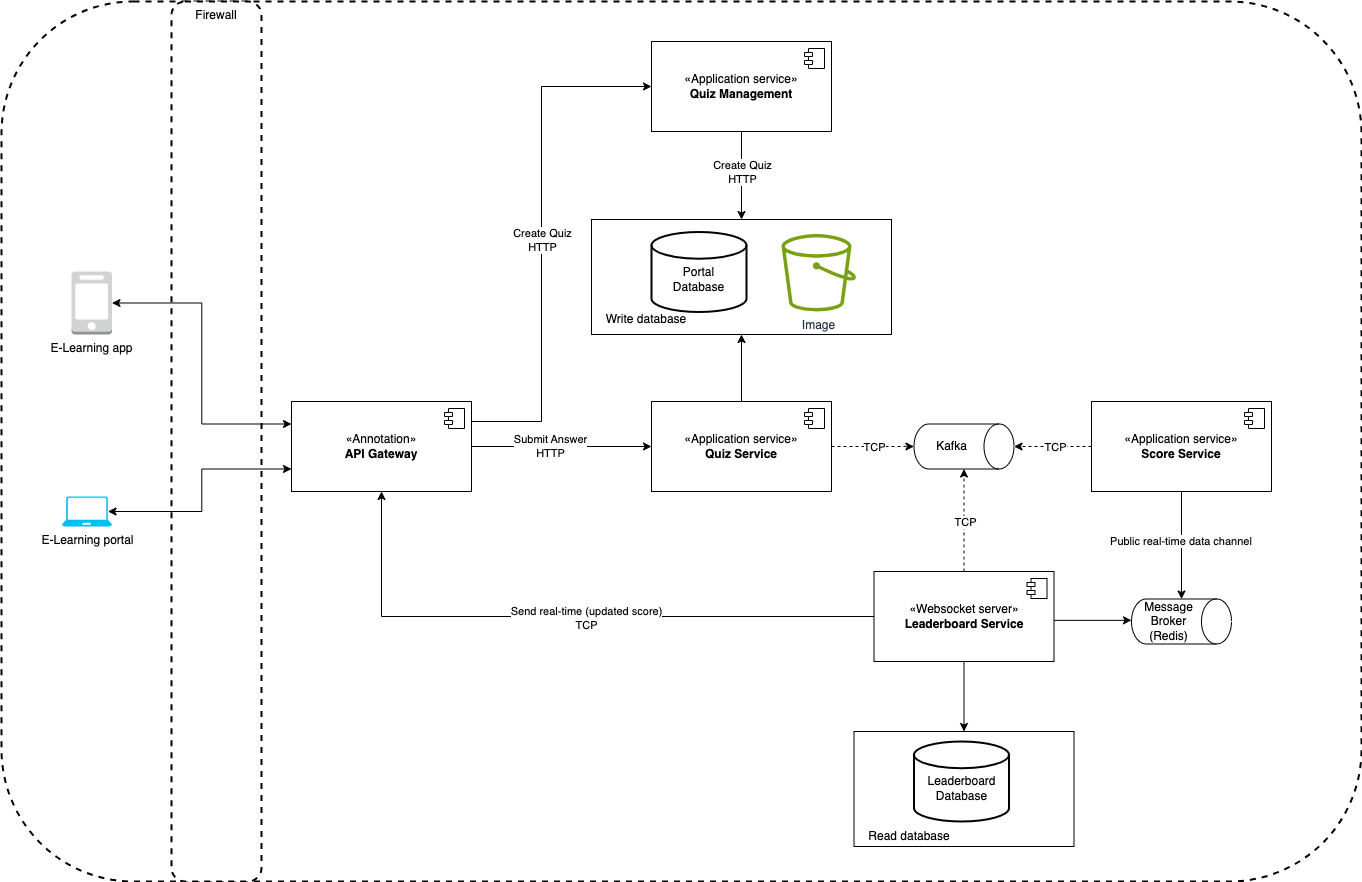

The diagram above was exported from draw.io. Its source (the exported page's mxGraphModel, read from the mxfile embedded in the PNG):
<mxGraphModel dx="2426" dy="795" grid="1" gridSize="10" guides="1" tooltips="1" connect="1" arrows="1" fold="1" page="1" pageScale="1" pageWidth="850" pageHeight="1100" math="0" shadow="0">
  <root>
    <mxCell id="0" />
    <mxCell id="1" parent="0" />
    <mxCell id="j3arg4AfzkxTRAb49SYp-3" value="" style="rounded=1;whiteSpace=wrap;html=1;dashed=1;verticalAlign=top;strokeWidth=2;" vertex="1" parent="1">
      <mxGeometry x="-110" y="920" width="1360" height="880" as="geometry" />
    </mxCell>
    <mxCell id="j3arg4AfzkxTRAb49SYp-2" value="Firewall" style="rounded=1;whiteSpace=wrap;html=1;dashed=1;verticalAlign=top;strokeWidth=2;" vertex="1" parent="1">
      <mxGeometry x="60" y="920" width="90" height="880" as="geometry" />
    </mxCell>
    <mxCell id="i49y8Z2ZruoTRRMAmF3e-19" style="edgeStyle=orthogonalEdgeStyle;rounded=0;orthogonalLoop=1;jettySize=auto;html=1;entryX=0.5;entryY=1;entryDx=0;entryDy=0;" edge="1" parent="1" source="9hc0bVKz6Le6loRAFZIu-55" target="9hc0bVKz6Le6loRAFZIu-78">
      <mxGeometry relative="1" as="geometry" />
    </mxCell>
    <mxCell id="9hc0bVKz6Le6loRAFZIu-55" value="«Application service»&lt;br&gt;&lt;b&gt;Quiz Service&lt;/b&gt;" style="html=1;dropTarget=0;whiteSpace=wrap;" vertex="1" parent="1">
      <mxGeometry x="540" y="1320" width="180" height="90" as="geometry" />
    </mxCell>
    <mxCell id="9hc0bVKz6Le6loRAFZIu-56" value="" style="shape=module;jettyWidth=8;jettyHeight=4;" vertex="1" parent="9hc0bVKz6Le6loRAFZIu-55">
      <mxGeometry x="1" width="20" height="20" relative="1" as="geometry">
        <mxPoint x="-27" y="7" as="offset" />
      </mxGeometry>
    </mxCell>
    <mxCell id="9hc0bVKz6Le6loRAFZIu-57" value="«Application service»&lt;br&gt;&lt;b&gt;Score Service&lt;/b&gt;" style="html=1;dropTarget=0;whiteSpace=wrap;" vertex="1" parent="1">
      <mxGeometry x="980" y="1320" width="180" height="90" as="geometry" />
    </mxCell>
    <mxCell id="9hc0bVKz6Le6loRAFZIu-58" value="" style="shape=module;jettyWidth=8;jettyHeight=4;" vertex="1" parent="9hc0bVKz6Le6loRAFZIu-57">
      <mxGeometry x="1" width="20" height="20" relative="1" as="geometry">
        <mxPoint x="-27" y="7" as="offset" />
      </mxGeometry>
    </mxCell>
    <mxCell id="9hc0bVKz6Le6loRAFZIu-70" style="edgeStyle=orthogonalEdgeStyle;rounded=0;orthogonalLoop=1;jettySize=auto;html=1;" edge="1" parent="1" source="9hc0bVKz6Le6loRAFZIu-59" target="9hc0bVKz6Le6loRAFZIu-55">
      <mxGeometry relative="1" as="geometry" />
    </mxCell>
    <mxCell id="i49y8Z2ZruoTRRMAmF3e-25" value="Submit Answer&lt;div&gt;HTTP&lt;/div&gt;" style="edgeLabel;html=1;align=center;verticalAlign=middle;resizable=0;points=[];" vertex="1" connectable="0" parent="9hc0bVKz6Le6loRAFZIu-70">
      <mxGeometry x="-0.1333" y="1" relative="1" as="geometry">
        <mxPoint as="offset" />
      </mxGeometry>
    </mxCell>
    <mxCell id="i49y8Z2ZruoTRRMAmF3e-21" style="edgeStyle=orthogonalEdgeStyle;rounded=0;orthogonalLoop=1;jettySize=auto;html=1;entryX=0;entryY=0.5;entryDx=0;entryDy=0;" edge="1" parent="1" source="9hc0bVKz6Le6loRAFZIu-59" target="i49y8Z2ZruoTRRMAmF3e-5">
      <mxGeometry relative="1" as="geometry">
        <Array as="points">
          <mxPoint x="430" y="1340" />
          <mxPoint x="430" y="1005" />
        </Array>
      </mxGeometry>
    </mxCell>
    <mxCell id="i49y8Z2ZruoTRRMAmF3e-26" value="&lt;div&gt;Create Quiz&lt;/div&gt;HTTP" style="edgeLabel;html=1;align=center;verticalAlign=middle;resizable=0;points=[];" vertex="1" connectable="0" parent="i49y8Z2ZruoTRRMAmF3e-21">
      <mxGeometry x="-0.0214" relative="1" as="geometry">
        <mxPoint as="offset" />
      </mxGeometry>
    </mxCell>
    <mxCell id="9hc0bVKz6Le6loRAFZIu-59" value="«Annotation»&lt;br&gt;&lt;b&gt;API Gateway&lt;/b&gt;" style="html=1;dropTarget=0;whiteSpace=wrap;" vertex="1" parent="1">
      <mxGeometry x="180" y="1320" width="180" height="90" as="geometry" />
    </mxCell>
    <mxCell id="9hc0bVKz6Le6loRAFZIu-60" value="" style="shape=module;jettyWidth=8;jettyHeight=4;" vertex="1" parent="9hc0bVKz6Le6loRAFZIu-59">
      <mxGeometry x="1" width="20" height="20" relative="1" as="geometry">
        <mxPoint x="-27" y="7" as="offset" />
      </mxGeometry>
    </mxCell>
    <mxCell id="9hc0bVKz6Le6loRAFZIu-85" style="edgeStyle=orthogonalEdgeStyle;rounded=0;orthogonalLoop=1;jettySize=auto;html=1;" edge="1" parent="1" source="9hc0bVKz6Le6loRAFZIu-61" target="9hc0bVKz6Le6loRAFZIu-84">
      <mxGeometry relative="1" as="geometry">
        <Array as="points">
          <mxPoint x="790" y="1520" />
          <mxPoint x="790" y="1520" />
        </Array>
      </mxGeometry>
    </mxCell>
    <mxCell id="i49y8Z2ZruoTRRMAmF3e-3" style="edgeStyle=orthogonalEdgeStyle;rounded=0;orthogonalLoop=1;jettySize=auto;html=1;entryX=0.5;entryY=1;entryDx=0;entryDy=0;" edge="1" parent="1" source="9hc0bVKz6Le6loRAFZIu-61" target="9hc0bVKz6Le6loRAFZIu-59">
      <mxGeometry relative="1" as="geometry" />
    </mxCell>
    <mxCell id="i49y8Z2ZruoTRRMAmF3e-29" value="Send real-time (updated score)&lt;div&gt;TCP&lt;/div&gt;" style="edgeLabel;html=1;align=center;verticalAlign=middle;resizable=0;points=[];" vertex="1" connectable="0" parent="i49y8Z2ZruoTRRMAmF3e-3">
      <mxGeometry x="-0.0656" y="1" relative="1" as="geometry">
        <mxPoint as="offset" />
      </mxGeometry>
    </mxCell>
    <mxCell id="i49y8Z2ZruoTRRMAmF3e-35" style="edgeStyle=orthogonalEdgeStyle;rounded=0;orthogonalLoop=1;jettySize=auto;html=1;entryX=0.5;entryY=0;entryDx=0;entryDy=0;" edge="1" parent="1" source="9hc0bVKz6Le6loRAFZIu-61" target="i49y8Z2ZruoTRRMAmF3e-32">
      <mxGeometry relative="1" as="geometry" />
    </mxCell>
    <mxCell id="9hc0bVKz6Le6loRAFZIu-61" value="«Websocket server»&lt;br&gt;&lt;b&gt;Leaderboard Service&lt;/b&gt;" style="html=1;dropTarget=0;whiteSpace=wrap;" vertex="1" parent="1">
      <mxGeometry x="762.5" y="1490" width="180" height="90" as="geometry" />
    </mxCell>
    <mxCell id="9hc0bVKz6Le6loRAFZIu-62" value="" style="shape=module;jettyWidth=8;jettyHeight=4;" vertex="1" parent="9hc0bVKz6Le6loRAFZIu-61">
      <mxGeometry x="1" width="20" height="20" relative="1" as="geometry">
        <mxPoint x="-27" y="7" as="offset" />
      </mxGeometry>
    </mxCell>
    <mxCell id="9hc0bVKz6Le6loRAFZIu-68" style="edgeStyle=orthogonalEdgeStyle;rounded=0;orthogonalLoop=1;jettySize=auto;html=1;entryX=0;entryY=0.25;entryDx=0;entryDy=0;startArrow=classic;startFill=1;" edge="1" parent="1" source="9hc0bVKz6Le6loRAFZIu-65" target="9hc0bVKz6Le6loRAFZIu-59">
      <mxGeometry relative="1" as="geometry" />
    </mxCell>
    <mxCell id="9hc0bVKz6Le6loRAFZIu-65" value="E-Learning app" style="outlineConnect=0;dashed=0;verticalLabelPosition=bottom;verticalAlign=top;align=center;html=1;shape=mxgraph.aws3.mobile_client;fillColor=#D2D3D3;gradientColor=none;" vertex="1" parent="1">
      <mxGeometry x="-40" y="1190" width="40.5" height="63" as="geometry" />
    </mxCell>
    <mxCell id="9hc0bVKz6Le6loRAFZIu-69" style="edgeStyle=orthogonalEdgeStyle;rounded=0;orthogonalLoop=1;jettySize=auto;html=1;entryX=0;entryY=0.75;entryDx=0;entryDy=0;startArrow=classic;startFill=1;exitX=0.92;exitY=0.5;exitDx=0;exitDy=0;exitPerimeter=0;" edge="1" parent="1" source="9hc0bVKz6Le6loRAFZIu-66" target="9hc0bVKz6Le6loRAFZIu-59">
      <mxGeometry relative="1" as="geometry" />
    </mxCell>
    <mxCell id="9hc0bVKz6Le6loRAFZIu-66" value="E-Learning portal" style="verticalLabelPosition=bottom;html=1;verticalAlign=top;align=center;strokeColor=none;fillColor=#00BEF2;shape=mxgraph.azure.laptop;pointerEvents=1;" vertex="1" parent="1">
      <mxGeometry x="-49.5" y="1415" width="50" height="30" as="geometry" />
    </mxCell>
    <mxCell id="9hc0bVKz6Le6loRAFZIu-73" value="Kafka" style="shape=cylinder3;whiteSpace=wrap;html=1;boundedLbl=1;backgroundOutline=1;size=15;rotation=90;horizontal=0;" vertex="1" parent="1">
      <mxGeometry x="830" y="1315" width="45" height="100" as="geometry" />
    </mxCell>
    <mxCell id="9hc0bVKz6Le6loRAFZIu-74" style="edgeStyle=orthogonalEdgeStyle;rounded=0;orthogonalLoop=1;jettySize=auto;html=1;entryX=0.5;entryY=1;entryDx=0;entryDy=0;entryPerimeter=0;dashed=1;" edge="1" parent="1" source="9hc0bVKz6Le6loRAFZIu-55" target="9hc0bVKz6Le6loRAFZIu-73">
      <mxGeometry relative="1" as="geometry" />
    </mxCell>
    <mxCell id="i49y8Z2ZruoTRRMAmF3e-23" value="TCP" style="edgeLabel;html=1;align=center;verticalAlign=middle;resizable=0;points=[];" vertex="1" connectable="0" parent="9hc0bVKz6Le6loRAFZIu-74">
      <mxGeometry x="0.0182" relative="1" as="geometry">
        <mxPoint as="offset" />
      </mxGeometry>
    </mxCell>
    <mxCell id="9hc0bVKz6Le6loRAFZIu-75" style="edgeStyle=orthogonalEdgeStyle;rounded=0;orthogonalLoop=1;jettySize=auto;html=1;entryX=0.5;entryY=0;entryDx=0;entryDy=0;entryPerimeter=0;dashed=1;" edge="1" parent="1" source="9hc0bVKz6Le6loRAFZIu-57" target="9hc0bVKz6Le6loRAFZIu-73">
      <mxGeometry relative="1" as="geometry" />
    </mxCell>
    <mxCell id="i49y8Z2ZruoTRRMAmF3e-24" value="TCP" style="edgeLabel;html=1;align=center;verticalAlign=middle;resizable=0;points=[];" vertex="1" connectable="0" parent="9hc0bVKz6Le6loRAFZIu-75">
      <mxGeometry x="-0.0968" y="1" relative="1" as="geometry">
        <mxPoint x="-2" y="-1" as="offset" />
      </mxGeometry>
    </mxCell>
    <mxCell id="9hc0bVKz6Le6loRAFZIu-78" value="" style="rounded=0;whiteSpace=wrap;html=1;strokeColor=default;align=center;verticalAlign=middle;fontFamily=Helvetica;fontSize=12;fontColor=default;fillColor=default;" vertex="1" parent="1">
      <mxGeometry x="480" y="1138" width="300" height="115" as="geometry" />
    </mxCell>
    <mxCell id="9hc0bVKz6Le6loRAFZIu-79" value="&lt;div&gt;&lt;br&gt;&lt;/div&gt;Portal&lt;div&gt;Database&lt;/div&gt;" style="strokeWidth=2;html=1;shape=mxgraph.flowchart.database;whiteSpace=wrap;" vertex="1" parent="1">
      <mxGeometry x="540" y="1150.5" width="95" height="80" as="geometry" />
    </mxCell>
    <mxCell id="9hc0bVKz6Le6loRAFZIu-84" value="Message Broker&lt;div&gt;(Redis)&lt;/div&gt;" style="shape=cylinder3;whiteSpace=wrap;html=1;boundedLbl=1;backgroundOutline=1;size=15;rotation=90;horizontal=0;" vertex="1" parent="1">
      <mxGeometry x="1047.5" y="1490" width="45" height="100" as="geometry" />
    </mxCell>
    <mxCell id="i49y8Z2ZruoTRRMAmF3e-2" style="rounded=0;orthogonalLoop=1;jettySize=auto;html=1;entryX=0;entryY=0.5;entryDx=0;entryDy=0;entryPerimeter=0;" edge="1" parent="1" source="9hc0bVKz6Le6loRAFZIu-57" target="9hc0bVKz6Le6loRAFZIu-84">
      <mxGeometry relative="1" as="geometry" />
    </mxCell>
    <mxCell id="i49y8Z2ZruoTRRMAmF3e-30" value="Public real-time data channel&amp;nbsp;" style="edgeLabel;html=1;align=center;verticalAlign=middle;resizable=0;points=[];" vertex="1" connectable="0" parent="i49y8Z2ZruoTRRMAmF3e-2">
      <mxGeometry x="-0.0857" relative="1" as="geometry">
        <mxPoint as="offset" />
      </mxGeometry>
    </mxCell>
    <mxCell id="i49y8Z2ZruoTRRMAmF3e-20" style="edgeStyle=orthogonalEdgeStyle;rounded=0;orthogonalLoop=1;jettySize=auto;html=1;entryX=0.5;entryY=0;entryDx=0;entryDy=0;" edge="1" parent="1" source="i49y8Z2ZruoTRRMAmF3e-5" target="9hc0bVKz6Le6loRAFZIu-78">
      <mxGeometry relative="1" as="geometry" />
    </mxCell>
    <mxCell id="i49y8Z2ZruoTRRMAmF3e-28" value="Create Quiz&lt;div&gt;HTTP&lt;/div&gt;" style="edgeLabel;html=1;align=center;verticalAlign=middle;resizable=0;points=[];" vertex="1" connectable="0" parent="i49y8Z2ZruoTRRMAmF3e-20">
      <mxGeometry x="-0.0282" y="-1" relative="1" as="geometry">
        <mxPoint x="1" y="-3" as="offset" />
      </mxGeometry>
    </mxCell>
    <mxCell id="i49y8Z2ZruoTRRMAmF3e-5" value="«Application service»&lt;br&gt;&lt;b&gt;Quiz Management&lt;/b&gt;" style="html=1;dropTarget=0;whiteSpace=wrap;" vertex="1" parent="1">
      <mxGeometry x="540" y="960" width="180" height="90" as="geometry" />
    </mxCell>
    <mxCell id="i49y8Z2ZruoTRRMAmF3e-6" value="" style="shape=module;jettyWidth=8;jettyHeight=4;" vertex="1" parent="i49y8Z2ZruoTRRMAmF3e-5">
      <mxGeometry x="1" width="20" height="20" relative="1" as="geometry">
        <mxPoint x="-27" y="7" as="offset" />
      </mxGeometry>
    </mxCell>
    <mxCell id="i49y8Z2ZruoTRRMAmF3e-14" value="Write database" style="text;html=1;align=center;verticalAlign=middle;whiteSpace=wrap;rounded=0;" vertex="1" parent="1">
      <mxGeometry x="480" y="1223" width="110" height="30" as="geometry" />
    </mxCell>
    <mxCell id="i49y8Z2ZruoTRRMAmF3e-22" style="edgeStyle=orthogonalEdgeStyle;rounded=0;orthogonalLoop=1;jettySize=auto;html=1;exitX=0.5;exitY=0;exitDx=0;exitDy=0;entryX=1;entryY=0.5;entryDx=0;entryDy=0;entryPerimeter=0;dashed=1;" edge="1" parent="1" source="9hc0bVKz6Le6loRAFZIu-61" target="9hc0bVKz6Le6loRAFZIu-73">
      <mxGeometry relative="1" as="geometry" />
    </mxCell>
    <mxCell id="i49y8Z2ZruoTRRMAmF3e-36" value="TCP" style="edgeLabel;html=1;align=center;verticalAlign=middle;resizable=0;points=[];" vertex="1" connectable="0" parent="i49y8Z2ZruoTRRMAmF3e-22">
      <mxGeometry x="-0.0244" relative="1" as="geometry">
        <mxPoint x="1" as="offset" />
      </mxGeometry>
    </mxCell>
    <mxCell id="i49y8Z2ZruoTRRMAmF3e-32" value="" style="rounded=0;whiteSpace=wrap;html=1;" vertex="1" parent="1">
      <mxGeometry x="742.5" y="1650" width="220" height="115" as="geometry" />
    </mxCell>
    <mxCell id="i49y8Z2ZruoTRRMAmF3e-33" value="&lt;div&gt;&lt;br&gt;&lt;/div&gt;Leaderboard&lt;div&gt;Database&lt;/div&gt;" style="strokeWidth=2;html=1;shape=mxgraph.flowchart.database;whiteSpace=wrap;" vertex="1" parent="1">
      <mxGeometry x="802.5" y="1660" width="95" height="80" as="geometry" />
    </mxCell>
    <mxCell id="i49y8Z2ZruoTRRMAmF3e-37" value="Read database" style="text;html=1;align=center;verticalAlign=middle;whiteSpace=wrap;rounded=0;" vertex="1" parent="1">
      <mxGeometry x="742.5" y="1740" width="110" height="30" as="geometry" />
    </mxCell>
    <mxCell id="jLB1qDCuZC9yRsOlJe7j-7" value="Image" style="sketch=0;outlineConnect=0;fontColor=#232F3E;gradientColor=none;fillColor=#7AA116;strokeColor=none;dashed=0;verticalLabelPosition=bottom;verticalAlign=top;align=center;html=1;fontSize=12;fontStyle=0;aspect=fixed;pointerEvents=1;shape=mxgraph.aws4.bucket;" vertex="1" parent="1">
      <mxGeometry x="670" y="1152.5" width="74.52" height="77.5" as="geometry" />
    </mxCell>
  </root>
</mxGraphModel>